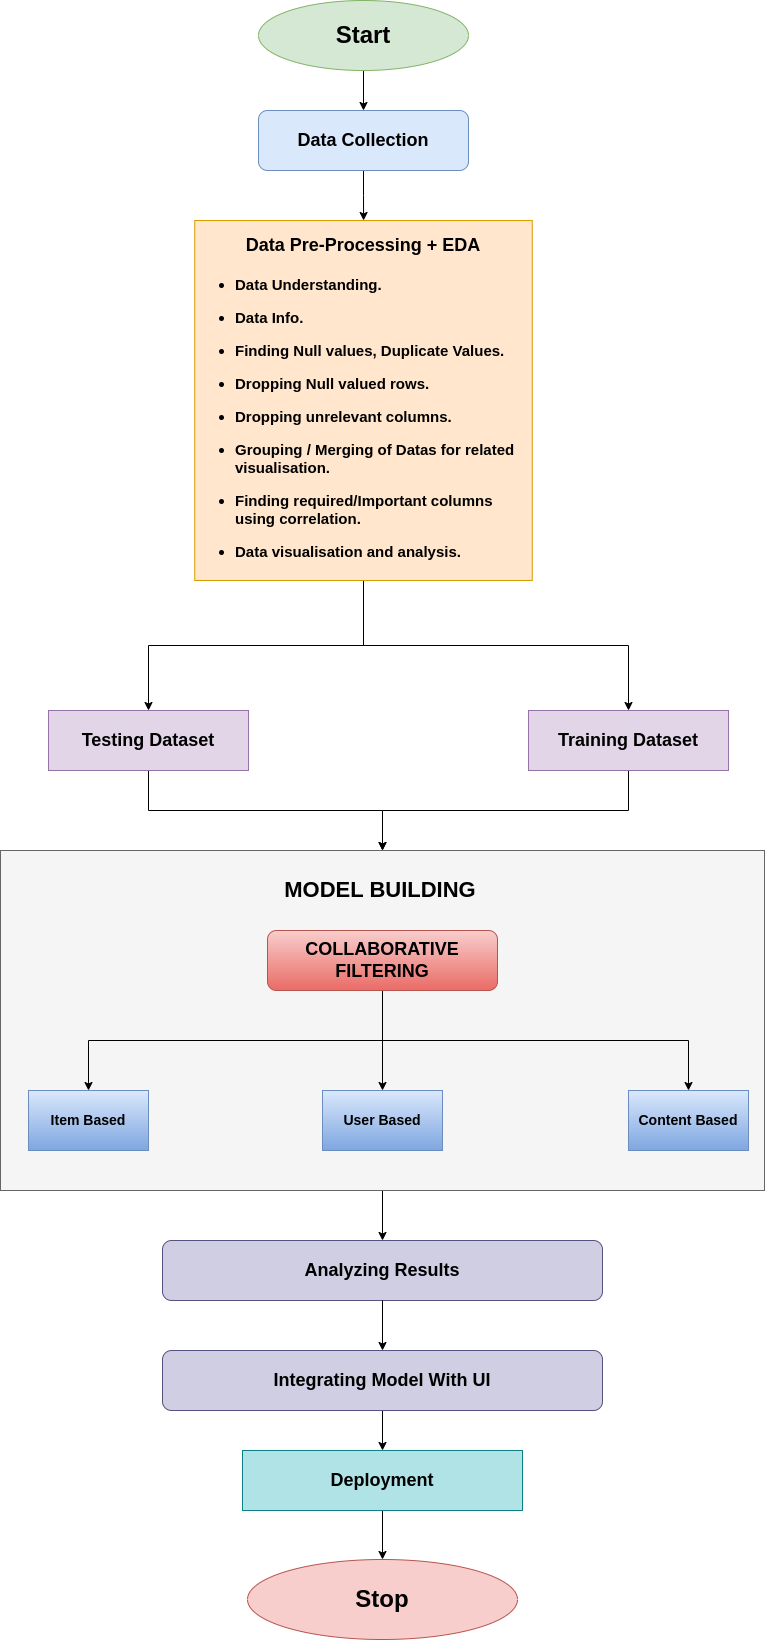

The diagram above was exported from draw.io. Its source (the exported page's mxGraphModel, read from the mxfile embedded in the PNG):
<mxGraphModel dx="1360" dy="2012" grid="1" gridSize="10" guides="1" tooltips="1" connect="1" arrows="1" fold="1" page="1" pageScale="1" pageWidth="827" pageHeight="1169" math="0" shadow="0">
  <root>
    <mxCell id="0" />
    <mxCell id="1" parent="0" />
    <mxCell id="EqSnk9lM7KNuakhN3Bo1-7" value="" style="edgeStyle=orthogonalEdgeStyle;rounded=0;orthogonalLoop=1;jettySize=auto;html=1;" parent="1" source="yutgnLzAhWY8UuOz-R10-1" target="EqSnk9lM7KNuakhN3Bo1-4" edge="1">
      <mxGeometry relative="1" as="geometry" />
    </mxCell>
    <mxCell id="yutgnLzAhWY8UuOz-R10-1" value="&lt;h1&gt;Start&lt;/h1&gt;" style="ellipse;whiteSpace=wrap;html=1;fillColor=#d5e8d4;strokeColor=#82b366;" parent="1" vertex="1">
      <mxGeometry x="290" y="-390" width="210" height="70" as="geometry" />
    </mxCell>
    <mxCell id="EqSnk9lM7KNuakhN3Bo1-24" value="" style="edgeStyle=orthogonalEdgeStyle;rounded=0;orthogonalLoop=1;jettySize=auto;html=1;" parent="1" source="yutgnLzAhWY8UuOz-R10-17" target="yutgnLzAhWY8UuOz-R10-22" edge="1">
      <mxGeometry relative="1" as="geometry">
        <Array as="points">
          <mxPoint x="180" y="420" />
          <mxPoint x="414" y="420" />
        </Array>
      </mxGeometry>
    </mxCell>
    <mxCell id="yutgnLzAhWY8UuOz-R10-17" value="&lt;h2&gt;Testing Dataset&lt;/h2&gt;" style="rounded=0;whiteSpace=wrap;html=1;fillColor=#e1d5e7;strokeColor=#9673a6;" parent="1" vertex="1">
      <mxGeometry x="80" y="320" width="200" height="60" as="geometry" />
    </mxCell>
    <mxCell id="EqSnk9lM7KNuakhN3Bo1-25" value="" style="edgeStyle=orthogonalEdgeStyle;rounded=0;orthogonalLoop=1;jettySize=auto;html=1;" parent="1" source="yutgnLzAhWY8UuOz-R10-18" target="yutgnLzAhWY8UuOz-R10-22" edge="1">
      <mxGeometry relative="1" as="geometry" />
    </mxCell>
    <mxCell id="yutgnLzAhWY8UuOz-R10-18" value="&lt;h2&gt;Training Dataset&lt;/h2&gt;" style="rounded=0;whiteSpace=wrap;html=1;fillColor=#e1d5e7;strokeColor=#9673a6;" parent="1" vertex="1">
      <mxGeometry x="560" y="320" width="200" height="60" as="geometry" />
    </mxCell>
    <mxCell id="yutgnLzAhWY8UuOz-R10-33" style="edgeStyle=orthogonalEdgeStyle;rounded=0;orthogonalLoop=1;jettySize=auto;html=1;entryX=0.5;entryY=0;entryDx=0;entryDy=0;" parent="1" source="yutgnLzAhWY8UuOz-R10-22" target="yutgnLzAhWY8UuOz-R10-32" edge="1">
      <mxGeometry relative="1" as="geometry" />
    </mxCell>
    <mxCell id="yutgnLzAhWY8UuOz-R10-22" value="" style="rounded=0;whiteSpace=wrap;html=1;fillColor=#f5f5f5;fontColor=#333333;strokeColor=#666666;" parent="1" vertex="1">
      <mxGeometry x="32" y="460" width="764" height="340" as="geometry" />
    </mxCell>
    <mxCell id="yutgnLzAhWY8UuOz-R10-36" style="edgeStyle=orthogonalEdgeStyle;rounded=0;orthogonalLoop=1;jettySize=auto;html=1;exitX=0.5;exitY=1;exitDx=0;exitDy=0;entryX=0.5;entryY=0;entryDx=0;entryDy=0;" parent="1" source="QLZWeZBHtr0a9HTYfuGA-2" target="yutgnLzAhWY8UuOz-R10-35" edge="1">
      <mxGeometry relative="1" as="geometry" />
    </mxCell>
    <mxCell id="yutgnLzAhWY8UuOz-R10-32" value="&lt;h2&gt;Analyzing Results&lt;/h2&gt;" style="rounded=1;whiteSpace=wrap;html=1;fillColor=#d0cee2;strokeColor=#56517e;" parent="1" vertex="1">
      <mxGeometry x="194" y="850" width="440" height="60" as="geometry" />
    </mxCell>
    <mxCell id="31JHaFIlopjZBxf8TIQA-5" style="edgeStyle=orthogonalEdgeStyle;rounded=0;orthogonalLoop=1;jettySize=auto;html=1;exitX=0.5;exitY=1;exitDx=0;exitDy=0;" parent="1" source="yutgnLzAhWY8UuOz-R10-35" target="yutgnLzAhWY8UuOz-R10-37" edge="1">
      <mxGeometry relative="1" as="geometry" />
    </mxCell>
    <mxCell id="yutgnLzAhWY8UuOz-R10-35" value="&lt;h2&gt;Deployment&lt;/h2&gt;" style="rounded=0;whiteSpace=wrap;html=1;fillColor=#b0e3e6;strokeColor=#0e8088;" parent="1" vertex="1">
      <mxGeometry x="274" y="1060" width="280" height="60" as="geometry" />
    </mxCell>
    <mxCell id="yutgnLzAhWY8UuOz-R10-37" value="&lt;h1&gt;Stop&lt;/h1&gt;" style="ellipse;whiteSpace=wrap;html=1;fillColor=#f8cecc;strokeColor=#b85450;" parent="1" vertex="1">
      <mxGeometry x="279" y="1169" width="270" height="80" as="geometry" />
    </mxCell>
    <mxCell id="EqSnk9lM7KNuakhN3Bo1-8" value="" style="edgeStyle=orthogonalEdgeStyle;rounded=0;orthogonalLoop=1;jettySize=auto;html=1;" parent="1" source="EqSnk9lM7KNuakhN3Bo1-4" target="yutgnLzAhWY8UuOz-R10-13" edge="1">
      <mxGeometry relative="1" as="geometry" />
    </mxCell>
    <mxCell id="EqSnk9lM7KNuakhN3Bo1-4" value="&lt;h2&gt;Data Collection&lt;/h2&gt;" style="rounded=1;whiteSpace=wrap;html=1;fillColor=#dae8fc;strokeColor=#6c8ebf;" parent="1" vertex="1">
      <mxGeometry x="290" y="-280" width="210" height="60" as="geometry" />
    </mxCell>
    <mxCell id="EqSnk9lM7KNuakhN3Bo1-6" value="" style="edgeStyle=orthogonalEdgeStyle;rounded=0;orthogonalLoop=1;jettySize=auto;html=1;exitX=0.5;exitY=1;exitDx=0;exitDy=0;exitPerimeter=0;" parent="1" target="yutgnLzAhWY8UuOz-R10-13" edge="1">
      <mxGeometry relative="1" as="geometry">
        <mxPoint x="395.3529411764707" y="70" as="targetPoint" />
        <mxPoint x="395" y="-150" as="sourcePoint" />
      </mxGeometry>
    </mxCell>
    <mxCell id="EqSnk9lM7KNuakhN3Bo1-20" style="edgeStyle=orthogonalEdgeStyle;rounded=0;orthogonalLoop=1;jettySize=auto;html=1;exitX=0.5;exitY=1;exitDx=0;exitDy=0;entryX=0.5;entryY=0;entryDx=0;entryDy=0;" parent="1" source="yutgnLzAhWY8UuOz-R10-13" target="yutgnLzAhWY8UuOz-R10-17" edge="1">
      <mxGeometry relative="1" as="geometry" />
    </mxCell>
    <mxCell id="EqSnk9lM7KNuakhN3Bo1-21" style="edgeStyle=orthogonalEdgeStyle;rounded=0;orthogonalLoop=1;jettySize=auto;html=1;exitX=0.5;exitY=1;exitDx=0;exitDy=0;entryX=0.5;entryY=0;entryDx=0;entryDy=0;" parent="1" source="yutgnLzAhWY8UuOz-R10-13" target="yutgnLzAhWY8UuOz-R10-18" edge="1">
      <mxGeometry relative="1" as="geometry" />
    </mxCell>
    <mxCell id="yutgnLzAhWY8UuOz-R10-13" value="&lt;h2&gt;Data Pre-Processing + EDA&lt;/h2&gt;&lt;div style=&quot;font-size: 15px;&quot;&gt;&lt;h4&gt;&lt;ul style=&quot;&quot;&gt;&lt;li style=&quot;text-align: left;&quot;&gt;&lt;b style=&quot;&quot;&gt;&lt;font style=&quot;font-size: 15px;&quot;&gt;Data Understanding.&amp;nbsp;&lt;/font&gt;&lt;/b&gt;&lt;/li&gt;&lt;/ul&gt;&lt;ul style=&quot;&quot;&gt;&lt;li style=&quot;text-align: left;&quot;&gt;&lt;b&gt;&lt;font style=&quot;font-size: 15px;&quot;&gt;Data Info.&lt;/font&gt;&lt;/b&gt;&lt;/li&gt;&lt;/ul&gt;&lt;ul style=&quot;&quot;&gt;&lt;li style=&quot;text-align: left;&quot;&gt;&lt;b&gt;&lt;font style=&quot;font-size: 15px;&quot;&gt;Finding Null values, Duplicate Values.&lt;/font&gt;&lt;/b&gt;&lt;/li&gt;&lt;/ul&gt;&lt;ul style=&quot;&quot;&gt;&lt;li style=&quot;text-align: left;&quot;&gt;&lt;font style=&quot;font-size: 15px;&quot;&gt;Dropping Null valued rows.&lt;/font&gt;&lt;/li&gt;&lt;/ul&gt;&lt;ul style=&quot;&quot;&gt;&lt;li style=&quot;text-align: left;&quot;&gt;&lt;b&gt;&lt;font style=&quot;font-size: 15px;&quot;&gt;Dropping unrelevant columns.&lt;/font&gt;&lt;/b&gt;&lt;/li&gt;&lt;/ul&gt;&lt;ul style=&quot;&quot;&gt;&lt;li style=&quot;text-align: left;&quot;&gt;&lt;b&gt;&lt;font style=&quot;font-size: 15px;&quot;&gt;Grouping / Merging of Datas for related visualisation.&lt;/font&gt;&lt;/b&gt;&lt;/li&gt;&lt;/ul&gt;&lt;ul style=&quot;&quot;&gt;&lt;li style=&quot;text-align: left;&quot;&gt;&lt;b&gt;&lt;font style=&quot;font-size: 15px;&quot;&gt;Finding required/Important columns using correlation.&lt;/font&gt;&lt;/b&gt;&lt;/li&gt;&lt;/ul&gt;&lt;ul style=&quot;&quot;&gt;&lt;li style=&quot;text-align: left;&quot;&gt;&lt;b style=&quot;&quot;&gt;&lt;font style=&quot;font-size: 15px;&quot;&gt;Data visualisation and analysis.&lt;/font&gt;&lt;/b&gt;&lt;/li&gt;&lt;/ul&gt;&lt;/h4&gt;&lt;/div&gt;" style="rounded=0;whiteSpace=wrap;html=1;fillColor=#ffe6cc;strokeColor=#d79b00;" parent="1" vertex="1">
      <mxGeometry x="226.25" y="-170" width="337.5" height="360" as="geometry" />
    </mxCell>
    <mxCell id="EqSnk9lM7KNuakhN3Bo1-18" style="edgeStyle=orthogonalEdgeStyle;rounded=0;orthogonalLoop=1;jettySize=auto;html=1;exitX=0.5;exitY=1;exitDx=0;exitDy=0;" parent="1" source="EqSnk9lM7KNuakhN3Bo1-13" target="EqSnk9lM7KNuakhN3Bo1-14" edge="1">
      <mxGeometry relative="1" as="geometry" />
    </mxCell>
    <mxCell id="EqSnk9lM7KNuakhN3Bo1-19" style="edgeStyle=orthogonalEdgeStyle;rounded=0;orthogonalLoop=1;jettySize=auto;html=1;exitX=0.5;exitY=1;exitDx=0;exitDy=0;" parent="1" source="EqSnk9lM7KNuakhN3Bo1-13" target="EqSnk9lM7KNuakhN3Bo1-16" edge="1">
      <mxGeometry relative="1" as="geometry" />
    </mxCell>
    <mxCell id="EqSnk9lM7KNuakhN3Bo1-23" style="edgeStyle=orthogonalEdgeStyle;rounded=0;orthogonalLoop=1;jettySize=auto;html=1;exitX=0.5;exitY=1;exitDx=0;exitDy=0;entryX=0.5;entryY=0;entryDx=0;entryDy=0;" parent="1" source="EqSnk9lM7KNuakhN3Bo1-13" target="EqSnk9lM7KNuakhN3Bo1-15" edge="1">
      <mxGeometry relative="1" as="geometry" />
    </mxCell>
    <mxCell id="EqSnk9lM7KNuakhN3Bo1-13" value="&lt;h2&gt;COLLABORATIVE FILTERING&lt;/h2&gt;" style="rounded=1;whiteSpace=wrap;html=1;fillColor=#f8cecc;strokeColor=#b85450;gradientColor=#ea6b66;" parent="1" vertex="1">
      <mxGeometry x="299" y="540" width="230" height="60" as="geometry" />
    </mxCell>
    <mxCell id="EqSnk9lM7KNuakhN3Bo1-14" value="&lt;h3&gt;Item Based&lt;/h3&gt;" style="rounded=0;whiteSpace=wrap;html=1;fillColor=#dae8fc;gradientColor=#7ea6e0;strokeColor=#6c8ebf;" parent="1" vertex="1">
      <mxGeometry x="60" y="700" width="120" height="60" as="geometry" />
    </mxCell>
    <mxCell id="EqSnk9lM7KNuakhN3Bo1-15" value="&lt;h3&gt;User Based&lt;/h3&gt;" style="rounded=0;whiteSpace=wrap;html=1;fillColor=#dae8fc;gradientColor=#7ea6e0;strokeColor=#6c8ebf;" parent="1" vertex="1">
      <mxGeometry x="354" y="700" width="120" height="60" as="geometry" />
    </mxCell>
    <mxCell id="EqSnk9lM7KNuakhN3Bo1-16" value="&lt;h3&gt;Content Based&lt;/h3&gt;" style="rounded=0;whiteSpace=wrap;html=1;fillColor=#dae8fc;gradientColor=#7ea6e0;strokeColor=#6c8ebf;" parent="1" vertex="1">
      <mxGeometry x="660" y="700" width="120" height="60" as="geometry" />
    </mxCell>
    <mxCell id="QLZWeZBHtr0a9HTYfuGA-3" value="" style="edgeStyle=orthogonalEdgeStyle;rounded=0;orthogonalLoop=1;jettySize=auto;html=1;exitX=0.5;exitY=1;exitDx=0;exitDy=0;entryX=0.5;entryY=0;entryDx=0;entryDy=0;" parent="1" source="yutgnLzAhWY8UuOz-R10-32" target="QLZWeZBHtr0a9HTYfuGA-2" edge="1">
      <mxGeometry relative="1" as="geometry">
        <mxPoint x="414" y="790" as="sourcePoint" />
        <mxPoint x="414" y="980" as="targetPoint" />
      </mxGeometry>
    </mxCell>
    <mxCell id="QLZWeZBHtr0a9HTYfuGA-2" value="&lt;h2&gt;Integrating Model With UI&lt;/h2&gt;" style="rounded=1;whiteSpace=wrap;html=1;fillColor=#d0cee2;strokeColor=#56517e;" parent="1" vertex="1">
      <mxGeometry x="194" y="960" width="440" height="60" as="geometry" />
    </mxCell>
    <mxCell id="QLZWeZBHtr0a9HTYfuGA-4" value="&lt;h2 style=&quot;font-size: 22px;&quot;&gt;MODEL BUILDING&lt;/h2&gt;" style="text;html=1;strokeColor=none;fillColor=none;align=center;verticalAlign=middle;whiteSpace=wrap;rounded=0;fontSize=22;fontFamily=Helvetica;" parent="1" vertex="1">
      <mxGeometry x="299" y="470" width="226" height="60" as="geometry" />
    </mxCell>
  </root>
</mxGraphModel>